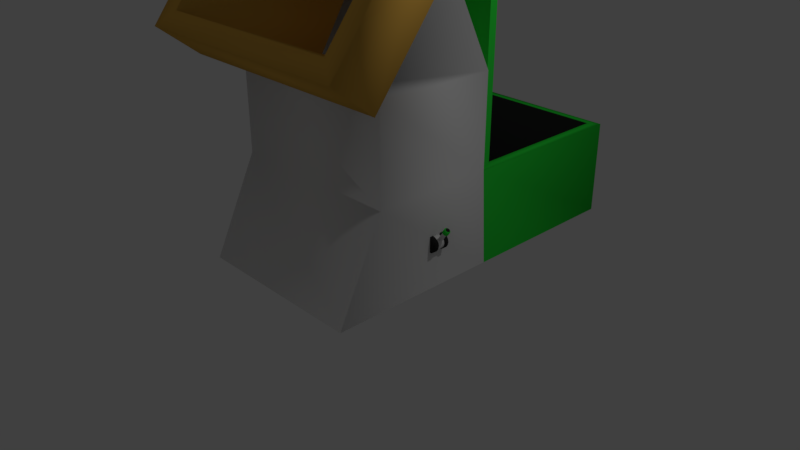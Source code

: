 # Source: CrateLauncher_WIP_1.blend  (saved by Blender 2.79.0; exported with 4.5.12 LTS)
import bpy
from mathutils import Matrix  # noqa: F401  (used for matrix-valued properties, if any)

bpy.ops.wm.read_factory_settings(use_empty=True)
scene = bpy.context.scene
scene.name = 'Scene'

# ---- collections
col_collection_1 = bpy.data.collections.new('Collection 1'); scene.collection.children.link(col_collection_1)

# ---- materials (node trees are filled in below, after node groups)
mat_green = bpy.data.materials.new('Green')
mat_green.alpha_threshold = 0.0
mat_green.use_transparent_shadow = False
mat_green.diffuse_color = (0.02962, 0.8, 0.05557, 1.0)
mat_green.roughness = 0.5
mat_white = bpy.data.materials.new('White')
mat_white.alpha_threshold = 0.0
mat_white.use_transparent_shadow = False
mat_white.roughness = 0.5
mat_white.line_color = (0.0, 0.0, 0.0, 1.0)
mat_yellow = bpy.data.materials.new('Yellow')
mat_yellow.alpha_threshold = 0.0
mat_yellow.use_transparent_shadow = False
mat_yellow.diffuse_color = (0.8, 0.4494, 0.08021, 1.0)
mat_yellow.roughness = 0.5
mat_black = bpy.data.materials.new('Black')
mat_black.alpha_threshold = 0.0
mat_black.use_transparent_shadow = False
mat_black.diffuse_color = (0.02721, 0.02721, 0.02721, 1.0)
mat_black.roughness = 0.5

# ---- material node trees

# ---- world
world_world = bpy.data.worlds.new('World'); scene.world = world_world
world_world.color = (0.05088, 0.05088, 0.05088)
world_world.use_sun_shadow = False
world_world.sun_shadow_jitter_overblur = 0.0
world_world.cycles.sampling_method = 'MANUAL'

# ---- cameras
cam_camera = bpy.data.cameras.new('Camera')
cam_camera.clip_end = 100.0
cam_camera.lens = 35.0
cam_camera.sensor_width = 32.0
cam_camera.sensor_height = 18.0
cam_camera.ortho_scale = 7.314
cam_camera.dof.focus_distance = 0.0
cam_camera.dof.aperture_fstop = 128.0

# ---- lights
light_lamp = bpy.data.lights.new('Lamp', 'POINT')
light_lamp.transmission_factor = 0.0
light_lamp.cutoff_distance = 30.0
light_lamp.energy = 100.0
light_lamp.shadow_buffer_clip_start = 1.001
light_lamp.shadow_soft_size = 0.1
light_lamp.shadow_maximum_resolution = 0.006
light_lamp.use_absolute_resolution = True

# ---- meshes
me_cube_001 = bpy.data.meshes.new('Cube.001')
me_cube_001.from_pydata([(-1.0, -1.0, -1.0), (-1.0, -1.0, 1.0), (-1.0, 1.0, -1.0), (-1.0, 1.0, 1.0), (1.0, -1.0, -1.0), (1.0, -1.0, 1.0), (1.0, 1.0, -1.0), (1.0, 1.0, 1.0)], [], [(0, 1, 3, 2), (2, 3, 7, 6), (6, 7, 5, 4), (4, 5, 1, 0), (2, 6, 4, 0), (7, 3, 1, 5)])
me_cube_001.materials.append(mat_green)
me_cube_001.use_remesh_preserve_volume = False
me_cube_001.use_remesh_preserve_attributes = False
me_cube_001.use_mirror_vertex_groups = False
me_cube_001.update()
me_cube = bpy.data.meshes.new('Cube')
me_cube.from_pydata([(1.0, 1.0, -1.0), (1.0, -1.709, -1.0), (-1.0, -1.709, -1.0), (-1.0, 1.0, -1.0), (1.0, -0.03248, 1.401), (1.0, -1.259, 0.5986), (-1.0, -1.259, 0.5986), (-1.0, -0.03248, 1.401), (1.0, 0.9065, 0.4653), (1.0, -1.0, 0.4653), (-1.0, -1.0, 0.4653), (-1.0, 0.9065, 0.4653), (1.299, 0.1511, 1.522), (1.299, -1.442, 0.4784), (-1.299, 0.1511, 1.522), (-1.299, -1.442, 0.4784), (1.09, -0.6523, 1.655), (1.09, -1.895, 0.8408), (-1.09, -0.6523, 1.655), (-1.09, -1.895, 0.8408), (1.299, -0.4772, 1.769), (1.299, -2.07, 0.7261), (-1.299, -0.4772, 1.769), (-1.299, -2.07, 0.7261), (0.8792, 1.121, -0.2534), (1.0, -1.0, -0.2534), (-1.0, -1.0, -0.2534), (-0.8792, 1.121, -0.2534), (1.0, 3.637, -1.0), (-1.0, 3.637, -1.0), (0.8792, 3.516, -0.2534), (-0.8792, 3.516, -0.2534), (1.0, 0.9065, -0.2534), (-1.0, 0.9065, -0.2534), (1.0, 3.637, -0.2534), (-1.0, 3.637, -0.2534), (0.8792, 1.121, -0.8859), (-0.8792, 1.121, -0.8859), (0.8792, 3.516, -0.8859), (-0.8792, 3.516, -0.8859), (0.5643, 0.3938, 0.8771), (0.5643, -0.1211, 0.4558), (-0.5643, 0.3938, 0.8771), (-0.5643, -0.1211, 0.4558)], [], [(7, 6, 15, 14), (8, 4, 5, 9), (9, 5, 6, 10), (10, 6, 7, 11), (24, 30, 38, 36), (4, 8, 11, 7), (26, 10, 11, 33), (25, 9, 10, 26), (32, 8, 9, 25), (15, 13, 21, 23), (4, 7, 14, 12), (6, 5, 13, 15), (5, 4, 12, 13), (17, 41, 43, 19), (13, 12, 20, 21), (14, 15, 23, 22), (12, 14, 22, 20), (16, 17, 21, 20), (18, 16, 20, 22), (17, 19, 23, 21), (19, 18, 22, 23), (19, 43, 42, 18), (18, 42, 40, 16), (0, 32, 25, 1), (1, 25, 26, 2), (2, 26, 33, 3), (8, 32, 33, 11), (34, 28, 29, 35), (3, 33, 35, 29), (32, 0, 28, 34), (24, 27, 33, 32), (31, 30, 34, 35), (30, 24, 32, 34), (27, 31, 35, 33), (37, 36, 38, 39), (27, 24, 36, 37), (31, 27, 37, 39), (30, 31, 39, 38), (16, 40, 41, 17)])
me_cube.polygons.foreach_set('use_smooth', [True] * 39)
me_cube.polygons.foreach_set('material_index', [2, 0, 0, 0, 3, 0, 0, 0, 0, 2, 2, 2, 2, 2, 2, 2, 2, 2, 2, 2, 2, 2, 2, 0, 0, 0, 0, 1, 1, 1, 1, 1, 1, 1, 3, 3, 3, 3, 2])
me_cube.materials.append(mat_white)
me_cube.materials.append(mat_green)
me_cube.materials.append(mat_yellow)
me_cube.materials.append(mat_black)
me_cube.use_remesh_preserve_volume = False
me_cube.use_remesh_preserve_attributes = False
me_cube.use_mirror_vertex_groups = False
me_cube.update()
me_cylinder_001 = bpy.data.meshes.new('Cylinder.001')
me_cylinder_001.from_pydata([(-1.49e-06, 0.0, 1.184), (0.0, 1.0, -1.0), (-1.49e-06, 1.0, 1.184), (0.3827, 0.9239, -1.0), (0.3827, 0.9239, 1.184), (0.7071, 0.7071, -1.0), (0.7071, 0.7071, 1.184), (0.9239, 0.3827, -1.0), (0.9239, 0.3827, 1.184), (1.0, -4.371e-08, -1.0), (1.0, -4.371e-08, 1.184), (0.9239, -0.3827, -1.0), (0.9239, -0.3827, 1.184), (0.7071, -0.7071, -1.0), (0.7071, -0.7071, 1.184), (0.3827, -0.9239, -1.0), (0.3827, -0.9239, 1.184), (1.51e-07, -1.0, -1.0), (-1.339e-06, -1.0, 1.184), (-0.3827, -0.9239, -1.0), (-0.3827, -0.9239, 1.184), (-0.7071, -0.7071, -1.0), (-0.7071, -0.7071, 1.184), (-0.9239, -0.3827, -1.0), (-0.9239, -0.3827, 1.184), (-1.0, 1.192e-08, -1.0), (-1.0, 1.192e-08, 1.184), (-0.9239, 0.3827, -1.0), (-0.9239, 0.3827, 1.184), (-0.7071, 0.7071, -1.0), (-0.7071, 0.7071, 1.184), (-0.3827, 0.9239, -1.0), (-0.3827, 0.9239, 1.184), (1.192e-07, 1.0, 0.5426), (0.3827, 0.9239, 0.5426), (0.7071, 0.7071, 0.5426), (0.9239, 0.3827, 0.5426), (1.0, -4.371e-08, 0.5426), (0.9239, -0.3827, 0.5426), (0.7071, -0.7071, 0.5426), (0.3827, -0.9239, 0.5426), (2.702e-07, -1.0, 0.5426), (-0.3827, -0.9239, 0.5426), (-0.7071, -0.7071, 0.5426), (-0.9239, -0.3827, 0.5426), (-1.0, 1.192e-08, 0.5426), (-0.9239, 0.3827, 0.5426), (-0.7071, 0.7071, 0.5426), (-0.3827, 0.9239, 0.5426), (0.5624, 1.358, 1.07), (-5.837e-08, 1.47, 1.07), (1.288e-08, 1.47, 0.631), (1.039, 1.039, 1.07), (1.358, 0.5624, 1.07), (1.47, -7.036e-08, 1.07), (1.358, -0.5624, 1.07), (1.039, -1.039, 1.07), (0.5624, -1.358, 1.07), (1.635e-07, -1.47, 1.07), (-0.5624, -1.358, 1.07), (-1.039, -1.039, 1.07), (-1.358, -0.5624, 1.07), (-1.47, 1.14e-08, 1.07), (-1.358, 0.5624, 1.07), (-1.039, 1.039, 1.07), (-0.5624, 1.358, 1.07), (0.5624, 1.358, 0.631), (1.039, 1.039, 0.631), (1.358, 0.5624, 0.631), (1.47, -7.036e-08, 0.631), (1.358, -0.5624, 0.631), (1.039, -1.039, 0.631), (0.5624, -1.358, 0.631), (2.348e-07, -1.47, 0.631), (-0.5624, -1.358, 0.631), (-1.039, -1.039, 0.631), (-1.358, -0.5624, 0.631), (-1.47, 1.14e-08, 0.631), (-1.358, 0.5624, 0.631), (-1.039, 1.039, 0.631), (-0.5624, 1.358, 0.631)], [], [(0, 4, 2), (48, 47, 79, 80), (0, 6, 4), (35, 34, 66, 67), (0, 8, 6), (6, 8, 53, 52), (0, 10, 8), (22, 24, 61, 60), (0, 12, 10), (33, 48, 80, 51), (0, 14, 12), (36, 35, 67, 68), (0, 16, 14), (16, 18, 58, 57), (0, 18, 16), (37, 36, 68, 69), (0, 20, 18), (38, 37, 69, 70), (0, 22, 20), (10, 12, 55, 54), (0, 24, 22), (26, 28, 63, 62), (0, 26, 24), (39, 38, 70, 71), (0, 28, 26), (32, 2, 50, 65), (0, 30, 28), (40, 39, 71, 72), (0, 32, 30), (4, 6, 52, 49), (0, 2, 32), (20, 22, 60, 59), (31, 48, 33, 1), (29, 47, 48, 31), (27, 46, 47, 29), (25, 45, 46, 27), (23, 44, 45, 25), (21, 43, 44, 23), (19, 42, 43, 21), (17, 41, 42, 19), (15, 40, 41, 17), (13, 39, 40, 15), (11, 38, 39, 13), (9, 37, 38, 11), (7, 36, 37, 9), (5, 35, 36, 7), (3, 34, 35, 5), (1, 33, 34, 3), (51, 50, 49, 66), (66, 49, 52, 67), (67, 52, 53, 68), (68, 53, 54, 69), (69, 54, 55, 70), (70, 55, 56, 71), (71, 56, 57, 72), (72, 57, 58, 73), (73, 58, 59, 74), (74, 59, 60, 75), (75, 60, 61, 76), (76, 61, 62, 77), (77, 62, 63, 78), (78, 63, 64, 79), (79, 64, 65, 80), (80, 65, 50, 51), (34, 33, 51, 66), (28, 30, 64, 63), (47, 46, 78, 79), (12, 14, 56, 55), (2, 4, 49, 50), (46, 45, 77, 78), (18, 20, 59, 58), (45, 44, 76, 77), (44, 43, 75, 76), (24, 26, 62, 61), (8, 10, 54, 53), (43, 42, 74, 75), (30, 32, 65, 64), (42, 41, 73, 74), (14, 16, 57, 56), (41, 40, 72, 73)])
me_cylinder_001.polygons.foreach_set('use_smooth', [True] * 80)
me_cylinder_001.polygons.foreach_set('material_index', [2, 1, 2, 1, 2, 1, 2, 1, 2, 1, 2, 1, 2, 1, 2, 1, 2, 1, 2, 1, 2, 1, 2, 1, 2, 1, 2, 1, 2, 1, 2, 1, 0, 0, 0, 0, 0, 0, 0, 0, 0, 0, 0, 0, 0, 0, 0, 0, 1, 1, 1, 1, 1, 1, 1, 1, 1, 1, 1, 1, 1, 1, 1, 1, 1, 1, 1, 1, 1, 1, 1, 1, 1, 1, 1, 1, 1, 1, 1, 1])
me_cylinder_001.materials.append(mat_white)
me_cylinder_001.materials.append(mat_green)
me_cylinder_001.materials.append(mat_black)
me_cylinder_001.use_remesh_preserve_volume = False
me_cylinder_001.use_remesh_preserve_attributes = False
me_cylinder_001.use_mirror_vertex_groups = False
me_cylinder_001.update()
me_cylinder = bpy.data.meshes.new('Cylinder')
me_cylinder.from_pydata([(0.0, 0.0, -1.0), (0.0, 0.0, 1.0), (0.0, 1.0, -1.0), (0.0, 1.0, 1.0), (1.51e-07, -1.0, -1.0), (1.51e-07, -1.0, 1.0), (-0.3827, -0.9239, -1.0), (-0.3827, -0.9239, 1.0), (-0.7071, -0.7071, -1.0), (-0.7071, -0.7071, 1.0), (-0.9239, -0.3827, -1.0), (-0.9239, -0.3827, 1.0), (-1.0, 1.192e-08, -1.0), (-1.0, 1.192e-08, 1.0), (-0.9239, 0.3827, -1.0), (-0.9239, 0.3827, 1.0), (-0.7071, 0.7071, -1.0), (-0.7071, 0.7071, 1.0), (-0.3827, 0.9239, -1.0), (-0.3827, 0.9239, 1.0), (0.0, 1.0, -0.5462), (0.0, 1.0, 0.5462), (1.788e-07, -1.0, 0.5462), (1.788e-07, -1.0, -0.5462), (-0.3827, -0.9239, 0.5462), (-0.3827, -0.9239, -0.5462), (-0.7071, -0.7071, 0.5462), (-0.7071, -0.7071, -0.5462), (-0.9239, -0.3827, 0.5462), (-0.9239, -0.3827, -0.5462), (-1.0, 4.661e-08, 0.5462), (-1.0, -2.276e-08, -0.5462), (-0.9239, 0.3827, 0.5462), (-0.9239, 0.3827, -0.5462), (-0.7071, 0.7071, 0.5462), (-0.7071, 0.7071, -0.5462), (-0.3827, 0.9239, 0.5462), (-0.3827, 0.9239, -0.5462), (-0.1151, 0.794, -0.4337), (-0.1151, 0.794, 0.4337), (-0.1151, -0.794, 0.4337), (-0.1151, -0.794, -0.4337), (-0.4189, -0.7336, 0.4337), (-0.4189, -0.7336, -0.4337), (-0.6765, -0.5614, 0.4337), (-0.6765, -0.5614, -0.4337), (-0.8486, -0.3039, 0.4337), (-0.8486, -0.3039, -0.4337), (-0.9091, 4.11e-08, 0.4337), (-0.9091, -1.398e-08, -0.4337), (-0.8486, 0.3039, 0.4337), (-0.8486, 0.3039, -0.4337), (-0.6765, 0.5614, 0.4337), (-0.6765, 0.5614, -0.4337), (-0.4189, 0.7336, 0.4337), (-0.4189, 0.7336, -0.4337)], [], [(0, 4, 6), (1, 7, 5), (22, 5, 7, 24), (0, 6, 8), (1, 9, 7), (24, 7, 9, 26), (0, 8, 10), (1, 11, 9), (26, 9, 11, 28), (0, 10, 12), (1, 13, 11), (28, 11, 13, 30), (0, 12, 14), (1, 15, 13), (30, 13, 15, 32), (0, 14, 16), (1, 17, 15), (32, 15, 17, 34), (0, 16, 18), (1, 19, 17), (34, 17, 19, 36), (0, 18, 2), (1, 3, 19), (36, 19, 3, 21), (18, 37, 20, 2), (33, 31, 49, 51), (16, 35, 37, 18), (24, 26, 44, 42), (14, 33, 35, 16), (32, 34, 52, 50), (12, 31, 33, 14), (27, 25, 43, 45), (10, 29, 31, 12), (35, 33, 51, 53), (8, 27, 29, 10), (26, 28, 46, 44), (6, 25, 27, 8), (34, 36, 54, 52), (4, 23, 25, 6), (29, 27, 45, 47), (55, 54, 39, 38), (53, 52, 54, 55), (51, 50, 52, 53), (49, 48, 50, 51), (47, 46, 48, 49), (45, 44, 46, 47), (43, 42, 44, 45), (41, 40, 42, 43), (25, 23, 41, 43), (21, 20, 38, 39), (30, 32, 50, 48), (20, 37, 55, 38), (22, 24, 42, 40), (31, 29, 47, 49), (36, 21, 39, 54), (23, 22, 40, 41), (28, 30, 48, 46), (37, 35, 53, 55)])
me_cylinder.polygons.foreach_set('use_smooth', [True] * 58)
me_cylinder.polygons.foreach_set('material_index', [0, 0, 0, 0, 0, 0, 0, 0, 0, 0, 0, 0, 0, 0, 0, 0, 0, 0, 0, 0, 0, 0, 0, 0, 0, 0, 0, 0, 0, 0, 0, 0, 0, 0, 0, 0, 0, 0, 0, 0, 1, 1, 1, 1, 1, 1, 1, 1, 0, 1, 0, 0, 0, 0, 0, 1, 0, 0])
me_cylinder.materials.append(mat_black)
me_cylinder.materials.append(mat_white)
me_cylinder.use_remesh_preserve_volume = False
me_cylinder.use_remesh_preserve_attributes = False
me_cylinder.use_mirror_vertex_groups = False
me_cylinder.update()

# ---- objects
ob_empty = bpy.data.objects.new('Empty', None)
ob_cube_001 = bpy.data.objects.new('Cube.001', me_cube_001)
ob_empty_001 = bpy.data.objects.new('Empty.001', None)
ob_cube = bpy.data.objects.new('Cube', me_cube)
ob_cylinder_001 = bpy.data.objects.new('Cylinder.001', me_cylinder_001)
ob_cylinder = bpy.data.objects.new('Cylinder', me_cylinder)
ob_lamp = bpy.data.objects.new('Lamp', light_lamp)
ob_camera = bpy.data.objects.new('Camera', cam_camera)

# ---- transforms, parenting, visibility, modifiers, constraints
ob_empty.location = (-1.143, 0.9143, 1.317)
ob_empty.rotation_euler = (-6.66e-06, -1.564, 1.571)
ob_empty.scale = (0.2913, 0.2913, 0.2913)
ob_empty.empty_display_type = 'CIRCLE'
ob_empty.empty_image_offset = (0.0, 0.0)
ob_empty.lineart.crease_threshold = 0.0
ob_cube_001.parent = ob_empty
ob_cube_001.matrix_parent_inverse = Matrix(((-6.639e-07, 3.433, 0.0, -3.139), (-3.433, -1.501e-07, 0.0, -3.924), (-2.695e-07, 0.0, 3.433, -4.521), (0.0, 0.0, 0.0, 1.0)))
ob_cube_001.location = (1.352e-08, 1.981, 1.359)
ob_cube_001.scale = (1.143, 1.097, 0.05498)
ob_cube_001.lineart.crease_threshold = 0.0
ob_empty_001.location = (-1.212, -0.1039, 0.6274)
ob_empty_001.scale = (0.135, 0.135, 0.135)
ob_empty_001.empty_display_type = 'CIRCLE'
ob_empty_001.empty_image_offset = (0.0, 0.0)
ob_empty_001.lineart.crease_threshold = 0.0
ob_cube.location = (0.0, 0.0, 1.728)
ob_cube.scale = (1.193, 0.8637, 1.7)
ob_cube.lock_rotations_4d = False
ob_cube.empty_display_type = 'ARROWS'
ob_cube.lineart.crease_threshold = 0.0
ob_cylinder_001.parent = ob_empty_001
ob_cylinder_001.matrix_parent_inverse = Matrix(((7.41, 0.0, 0.0, 5.202), (0.0, 7.41, 0.0, 0.7699), (-4.768e-07, 0.0, 7.41, -4.649), (0.0, 0.0, 0.0, 1.0)))
ob_cylinder_001.location = (-0.7833, 0.0, 0.7309)
ob_cylinder_001.rotation_euler = (0.0, -0.6104, 0.0)
ob_cylinder_001.scale = (0.02676, 0.02676, 0.116)
ob_cylinder_001.lineart.crease_threshold = 0.0
_m = ob_cylinder_001.modifiers.new('Mirror', 'MIRROR')
_m.mirror_object = ob_cube
ob_cylinder.location = (-1.186, 0.0, 0.6221)
ob_cylinder.rotation_euler = (1.571, -0.0, -0.0)
ob_cylinder.scale = (0.1039, 0.1039, 0.1039)
ob_cylinder.lineart.crease_threshold = 0.0
_m = ob_cylinder.modifiers.new('Mirror', 'MIRROR')
_m.mirror_object = ob_cube
ob_lamp.location = (4.076, 1.005, 5.904)
ob_lamp.rotation_euler = (0.6503, 0.05522, 1.866)
ob_lamp.lock_rotations_4d = False
ob_lamp.empty_display_type = 'ARROWS'
ob_lamp.color = (0.0, 0.0, 0.0, 0.0)
ob_lamp.lineart.crease_threshold = 0.0
ob_camera.location = (7.481, -6.508, 5.344)
ob_camera.rotation_euler = (1.109, 0.0, 0.8149)
ob_camera.lock_rotations_4d = False
ob_camera.empty_display_type = 'ARROWS'
ob_camera.color = (0.0, 0.0, 0.0, 0.0)
ob_camera.display_type = 'WIRE'
ob_camera.lineart.crease_threshold = 0.0

# ---- collection membership
col_collection_1.objects.link(ob_empty)
col_collection_1.objects.link(ob_cube_001)
col_collection_1.objects.link(ob_empty_001)
col_collection_1.objects.link(ob_cube)
col_collection_1.objects.link(ob_cylinder_001)
col_collection_1.objects.link(ob_cylinder)
col_collection_1.objects.link(ob_lamp)
col_collection_1.objects.link(ob_camera)

# ---- scene / render settings (as saved in the file)
scene.camera = ob_camera
scene.frame_start = 1; scene.frame_end = 250; scene.frame_set(1)
scene.render.engine = 'BLENDER_EEVEE_NEXT'
scene.render.resolution_percentage = 50
scene.render.dither_intensity = 0.0
scene.cycles.use_denoising = False
scene.cycles.samples = 128
scene.cycles.sampling_pattern = 'TABULATED_SOBOL'
scene.cycles.use_adaptive_sampling = False
scene.cycles.use_light_tree = False
scene.cycles.blur_glossy = 0.0
scene.cycles.sample_clamp_indirect = 0.0
scene.view_settings.view_transform = 'Standard'
bpy.context.view_layer.update()
